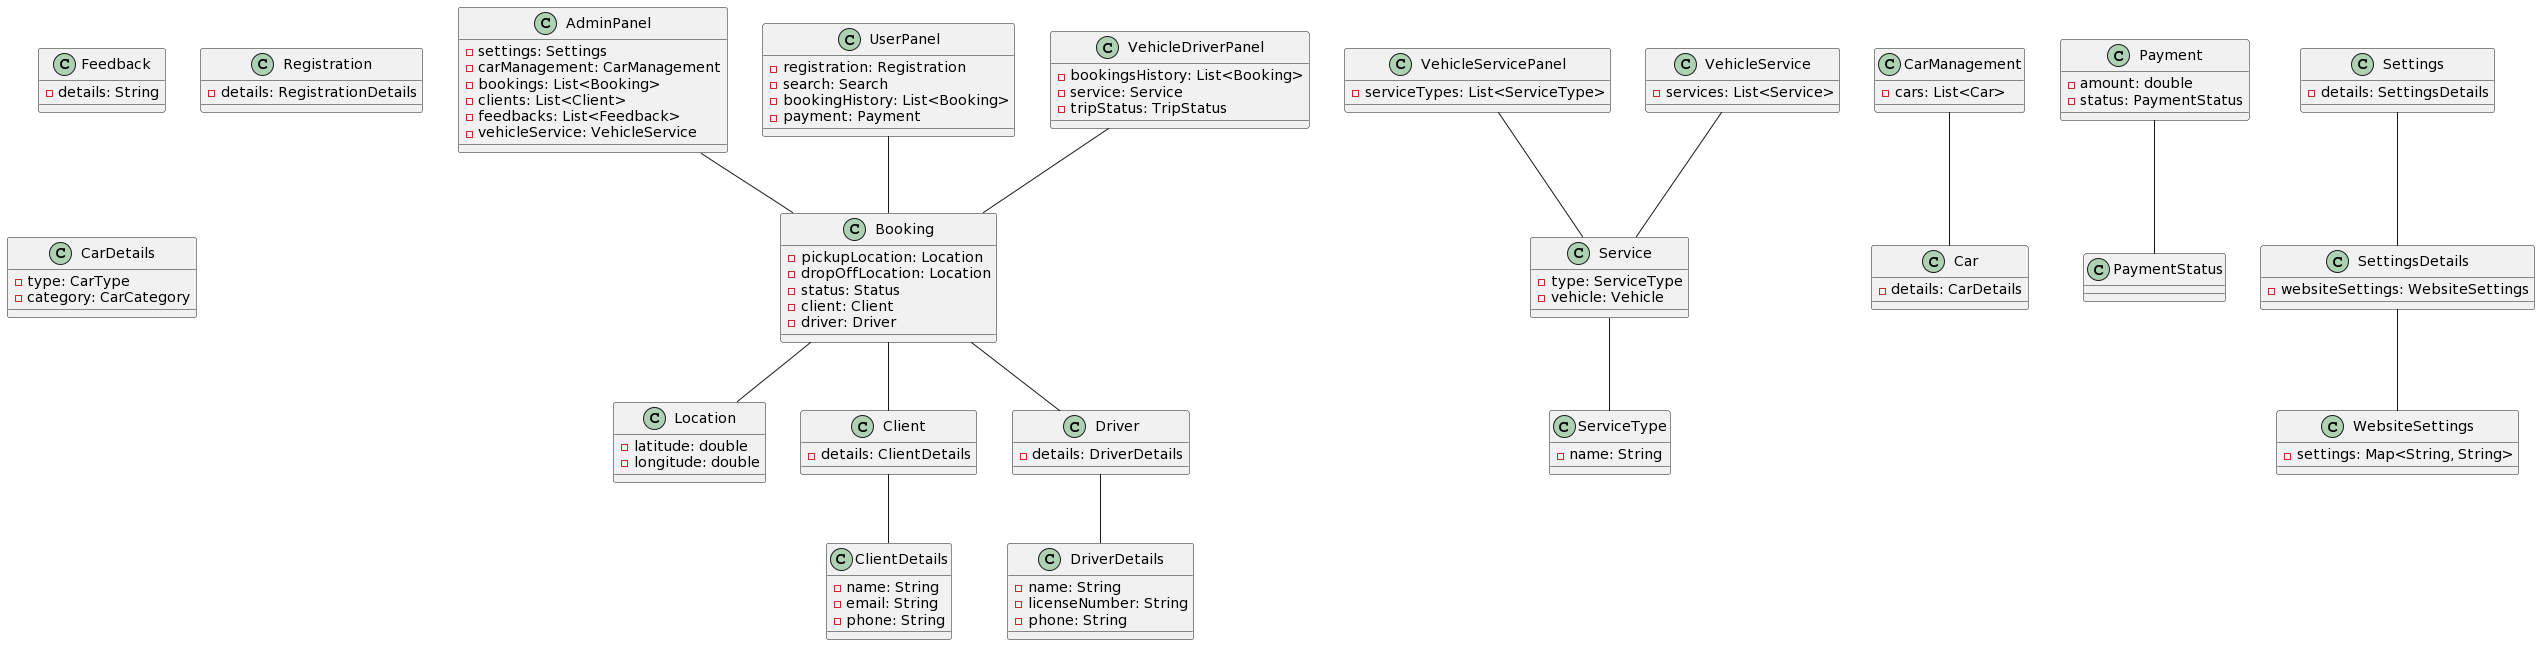

The diagram above was rendered by PlantUML. Its source (embedded in the PNG):
@startuml
class AdminPanel {
    - settings: Settings
    - carManagement: CarManagement
    - bookings: List<Booking>
    - clients: List<Client>
    - feedbacks: List<Feedback>
    - vehicleService: VehicleService
}

class UserPanel {
    - registration: Registration
    - search: Search
    - bookingHistory: List<Booking>
    - payment: Payment
}

class VehicleDriverPanel {
    - bookingsHistory: List<Booking>
    - service: Service
    - tripStatus: TripStatus
}

class VehicleServicePanel {
    - serviceTypes: List<ServiceType>
}

class Booking {
    - pickupLocation: Location
    - dropOffLocation: Location
    - status: Status
    - client: Client
    - driver: Driver
}

class CarManagement {
    - cars: List<Car>
}

class VehicleService {
    - services: List<Service>
}

class Service {
    - type: ServiceType
    - vehicle: Vehicle
}

class ServiceType {
    - name: String
}

class Payment {
    - amount: double
    - status: PaymentStatus
}

class Location {
    - latitude: double
    - longitude: double
}

class Client {
    - details: ClientDetails
}

class Driver {
    - details: DriverDetails
}

class Feedback {
    - details: String
}

class Registration {
    - details: RegistrationDetails
}

class Settings {
    - details: SettingsDetails
}

class Car {
    - details: CarDetails
}

class CarDetails {
    - type: CarType
    - category: CarCategory
}

class ClientDetails {
    - name: String
    - email: String
    - phone: String
}

class DriverDetails {
    - name: String
    - licenseNumber: String
    - phone: String
}

class SettingsDetails {
    - websiteSettings: WebsiteSettings
}

class WebsiteSettings {
    - settings: Map<String, String>
}

AdminPanel -- Booking
UserPanel -- Booking
VehicleDriverPanel -- Booking
VehicleServicePanel -- Service
Booking -- Location
Booking -- Client
Booking -- Driver
CarManagement -- Car
VehicleService -- Service
Service -- ServiceType
Payment -- PaymentStatus
Client -- ClientDetails
Driver -- DriverDetails
Settings -- SettingsDetails
SettingsDetails -- WebsiteSettings
@enduml